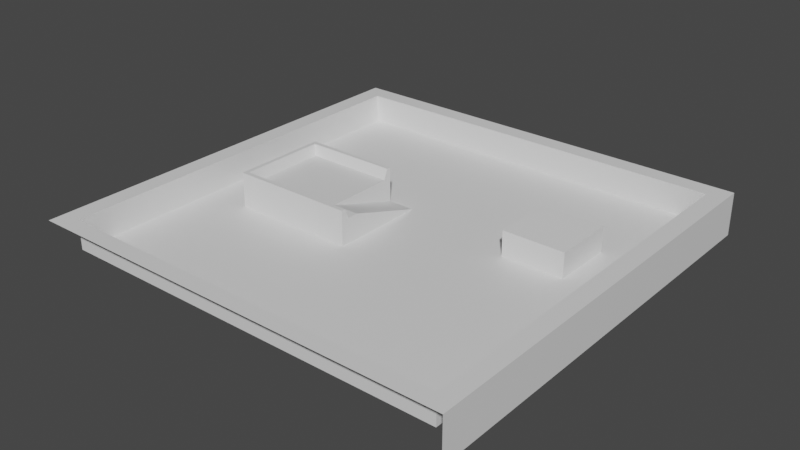 # Source: test_level_1.blend  (saved by Blender 3.4.6; exported with 4.5.12 LTS)
import bpy
from mathutils import Matrix  # noqa: F401  (used for matrix-valued properties, if any)

bpy.ops.wm.read_factory_settings(use_empty=True)
scene = bpy.context.scene
scene.name = 'Scene'

# ---- collections
col_collection = bpy.data.collections.new('Collection'); scene.collection.children.link(col_collection)

# ---- materials (node trees are filled in below, after node groups)
mat_material = bpy.data.materials.new('Material')
mat_material.alpha_threshold = 0.0
mat_material.use_transparent_shadow = False
mat_material.roughness = 0.5
mat_material.line_color = (0.0, 0.0, 0.0, 1.0)

# ---- material node trees
mat_material.use_nodes = True; mat_material.node_tree.nodes.clear()
_N = mat_material.node_tree.nodes; _L = mat_material.node_tree.links
n0 = _N.new('ShaderNodeOutputMaterial'); n0.name = 'Material Output'; n0.location = (300, 300)
n1 = _N.new('ShaderNodeBsdfPrincipled'); n1.name = 'Principled BSDF'; n1.location = (10, 300)
n1.distribution = 'GGX'
n1.subsurface_method = 'RANDOM_WALK_SKIN'
n1.inputs[3].default_value = 1.45
n1.inputs[27].default_value = (0.0, 0.0, 0.0, 1.0)
n1.inputs[28].default_value = 1.0
_L.new(n1.outputs[0], n0.inputs[0])
n0.is_active_output = True

# ---- world
world_world = bpy.data.worlds.new('World'); scene.world = world_world
world_world.use_nodes = True; world_world.node_tree.nodes.clear()
_N = world_world.node_tree.nodes; _L = world_world.node_tree.links
n0 = _N.new('ShaderNodeOutputWorld'); n0.name = 'World Output'; n0.location = (300, 300)
n1 = _N.new('ShaderNodeBackground'); n1.name = 'Background'; n1.location = (10, 300)
n1.inputs[0].default_value = (0.05088, 0.05088, 0.05088, 1.0)
_L.new(n1.outputs[0], n0.inputs[0])
n0.is_active_output = True
world_world.color = (0.05088, 0.05088, 0.05088)
world_world.use_sun_shadow = False
world_world.sun_shadow_jitter_overblur = 0.0

# ---- meshes
me_cube = bpy.data.meshes.new('Cube')
me_cube.from_pydata([(-3.657, 6.978, 0.0), (-3.657, -6.978, 0.0), (-21.61, 6.978, 0.0), (-21.61, -6.978, 0.0), (28.37, -28.57, 0.0), (-28.31, -28.57, 0.0), (28.37, 28.38, 0.0), (-28.31, 28.38, 0.0), (13.27, 12.8, -1.907e-06), (13.27, 3.834, -2.027e-06), (22.23, 3.834, -1.907e-06), (22.23, 12.8, -1.967e-06)], [], [(3, 2, 7, 5), (2, 0, 6, 7), (1, 3, 5, 4), (9, 8, 0, 1), (10, 9, 1, 4), (8, 11, 6, 0), (11, 10, 4, 6)])
_uv = me_cube.uv_layers.new(name='UVMap')
_uv.uv.foreach_set('vector', [0.8512, 0.7262, 0.8512, 0.5238, 0.8581, 0.5169, 0.8581, 0.7331, 0.8512, 0.5238, 0.6488, 0.5238, 0.6419, 0.5169, 0.8581, 0.5169, 0.6488, 0.7262, 0.8512, 0.7262, 0.8581, 0.7331, 0.6419, 0.7331, 0.648, 0.6868, 0.648, 0.5631, 0.6488, 0.5238, 0.6488, 0.7262, 0.6426, 0.7135, 0.648, 0.6868, 0.6488, 0.7262, 0.6419, 0.7331, 0.648, 0.5631, 0.6426, 0.5365, 0.6419, 0.5169, 0.6488, 0.5238, 0.6426, 0.5365, 0.6426, 0.7135, 0.6419, 0.7331, 0.6419, 0.5169])
me_cube.materials.append(mat_material)
me_cube.use_mirror_vertex_groups = False
me_cube.update()
me_cube_001 = bpy.data.meshes.new('Cube.001')
me_cube_001.from_pydata([(1.942, 6.978, 0.0), (-1.942, -6.978, 0.0), (-1.942, 6.978, 0.0), (1.942, -4.178, 3.605), (-1.942, -4.178, 3.605), (1.942, -5.766, 3.605), (-1.942, -5.766, 3.605), (1.942, -6.372, 5.068), (1.942, -6.978, 5.068), (-1.942, -6.978, 5.068), (-1.942, -6.372, 5.068), (1.942, -6.978, 0.0)], [], [(0, 2, 4, 3), (3, 4, 6, 5), (7, 10, 9, 8), (5, 6, 10, 7), (1, 11, 8, 9), (5, 11, 0, 3), (11, 5, 7, 8)])
_uv = me_cube_001.uv_layers.new(name='UVMap')
_uv.uv.foreach_set('vector', [0.6488, 0.5238, 0.75, 0.5238, 0.75, 0.625, 0.6488, 0.625, 0.6488, 0.625, 0.75, 0.625, 0.75, 0.6778, 0.6488, 0.6778, 0.6488, 0.6778, 0.75, 0.6778, 0.75, 0.7262, 0.6488, 0.7262, 0.6488, 0.6778, 0.75, 0.6778, 0.75, 0.6778, 0.6488, 0.6778, 0.75, 0.7262, 0.6488, 0.7262, 0.6488, 0.7262, 0.75, 0.7262, 0.6488, 0.6778, 0.6488, 0.6778, 0.6488, 0.5238, 0.6488, 0.625, 0.6488, 0.7124, 0.6488, 0.6778, 0.6488, 0.6778, 0.6488, 0.7262])
me_cube_001.materials.append(mat_material)
me_cube_001.use_mirror_vertex_groups = False
me_cube_001.update()
me_cube_002 = bpy.data.meshes.new('Cube.002')
me_cube_002.from_pydata([(-7.036, 6.978, 0.0), (-7.036, -6.978, 0.0), (-5.835, -5.764, 3.605), (-5.835, 5.764, 3.605), (7.036, 6.978, 0.0), (-7.036, -6.978, 5.068), (7.036, -6.978, 5.068), (7.036, -6.978, 0.0), (7.036, -5.766, 3.605), (7.036, 5.766, 3.605), (-7.036, 6.978, 5.068), (7.036, 6.978, 5.068), (7.036, -6.372, 5.068), (-6.428, -6.37, 5.068), (-6.428, 6.37, 5.068), (7.036, 6.372, 5.068)], [], [(1, 5, 10, 0), (7, 4, 9, 8), (0, 10, 11, 4), (8, 2, 13, 12), (12, 13, 5, 6), (15, 11, 10, 14), (9, 3, 2, 8), (13, 14, 10, 5), (1, 7, 6, 5), (2, 3, 14, 13), (3, 9, 15, 14), (9, 4, 11, 15)])
_uv = me_cube_002.uv_layers.new(name='UVMap')
_uv.uv.foreach_set('vector', [0.8512, 0.7262, 0.8512, 0.7262, 0.8512, 0.5238, 0.8512, 0.5238, 0.75, 0.7262, 0.75, 0.5238, 0.75, 0.5299, 0.75, 0.7201, 0.8512, 0.5238, 0.8512, 0.5238, 0.75, 0.5238, 0.75, 0.5238, 0.75, 0.7201, 0.8474, 0.72, 0.8474, 0.72, 0.75, 0.7201, 0.75, 0.7201, 0.8474, 0.72, 0.8512, 0.7262, 0.75, 0.7262, 0.75, 0.5299, 0.75, 0.5238, 0.8512, 0.5238, 0.8474, 0.53, 0.75, 0.5299, 0.8474, 0.53, 0.8474, 0.72, 0.75, 0.7201, 0.8474, 0.72, 0.8474, 0.53, 0.8512, 0.5238, 0.8512, 0.7262, 0.8512, 0.7262, 0.75, 0.7262, 0.75, 0.7262, 0.8512, 0.7262, 0.8474, 0.72, 0.8474, 0.53, 0.8474, 0.53, 0.8474, 0.72, 0.8474, 0.53, 0.75, 0.5299, 0.75, 0.5299, 0.8474, 0.53, 0.75, 0.5299, 0.75, 0.5238, 0.75, 0.5238, 0.75, 0.5299])
me_cube_002.materials.append(mat_material)
me_cube_002.use_mirror_vertex_groups = False
me_cube_002.update()
me_cube_003 = bpy.data.meshes.new('Cube.003')
me_cube_003.from_pydata([(31.0, 31.0, -2.0), (31.0, -31.0, -2.0), (-31.0, 31.0, -2.0), (28.37, -28.57, 0.0), (-28.31, -28.57, 0.0), (28.37, 28.38, 0.0), (-28.31, 28.38, 0.0), (-31.0, -31.0, 4.212), (-31.0, 31.0, 4.212), (31.0, 31.0, 4.212), (31.0, -31.0, 4.212), (-28.31, -28.57, 4.212), (-28.31, 28.38, 4.212), (28.37, -28.57, 4.212), (28.37, 28.38, 4.212)], [], [(2, 8, 9, 0), (6, 5, 14, 12), (5, 3, 13, 14), (14, 13, 10, 9), (13, 11, 7, 10), (12, 14, 9, 8), (11, 12, 8, 7), (3, 4, 11, 13), (4, 6, 12, 11), (0, 9, 10, 1)])
_uv = me_cube_003.uv_layers.new(name='UVMap')
_uv.uv.foreach_set('vector', [0.375, 0.25, 0.625, 0.25, 0.625, 0.5, 0.375, 0.5, 0.8581, 0.5169, 0.6419, 0.5169, 0.6419, 0.5169, 0.8581, 0.5169, 0.6419, 0.5169, 0.6419, 0.7331, 0.6419, 0.7331, 0.6419, 0.5169, 0.6419, 0.5169, 0.6419, 0.7331, 0.625, 0.75, 0.625, 0.5, 0.6419, 0.7331, 0.8581, 0.7331, 0.875, 0.75, 0.625, 0.75, 0.8581, 0.5169, 0.6419, 0.5169, 0.625, 0.5, 0.875, 0.5, 0.8581, 0.7331, 0.8581, 0.5169, 0.875, 0.5, 0.875, 0.75, 0.6419, 0.7331, 0.8581, 0.7331, 0.8581, 0.7331, 0.6419, 0.7331, 0.8581, 0.7331, 0.8581, 0.5169, 0.8581, 0.5169, 0.8581, 0.7331, 0.375, 0.5, 0.625, 0.5, 0.625, 0.75, 0.375, 0.75])
me_cube_003.materials.append(mat_material)
me_cube_003.use_mirror_vertex_groups = False
me_cube_003.update()
me_cube_004 = bpy.data.meshes.new('Cube.004')
me_cube_004.from_pydata([(-4.483, -4.483, 2.64), (-4.483, 4.483, -1.0), (-4.483, 4.483, 2.64), (4.483, -4.483, -1.0), (4.483, -4.483, 2.64), (4.483, 4.483, -1.0), (0.8583, 4.483, 1.305), (4.483, 4.483, 2.64), (-0.8583, 4.483, 1.305), (-0.8583, 4.483, -1.0), (0.8583, 4.483, -1.0)], [], [(5, 7, 4, 3), (7, 2, 0, 4), (6, 8, 2, 7), (10, 6, 7, 5), (8, 9, 1, 2)])
_uv = me_cube_004.uv_layers.new(name='UVMap')
_uv.uv.foreach_set('vector', [0.375, 0.5, 0.625, 0.5, 0.625, 0.75, 0.375, 0.75, 0.625, 0.5, 0.875, 0.5, 0.875, 0.75, 0.625, 0.75, 0.5655, 0.4826, 0.6485, 0.3903, 0.875, 0.5, 0.625, 0.5, 0.4216, 0.4658, 0.5655, 0.4826, 0.625, 0.5, 0.375, 0.5, 0.6485, 0.3903, 0.2394, 0.1613, 0.0, 0.0, 0.875, 0.5])
me_cube_004.update()
me_cube_005 = bpy.data.meshes.new('Cube.005')
me_cube_005.from_pydata([(-4.483, -4.483, -1.0), (-4.483, -4.483, 2.64), (-4.483, 4.483, -1.0), (-4.483, 4.483, 2.64), (4.483, -4.483, -1.0), (4.483, -4.483, 2.64), (4.483, 4.483, -1.0)], [], [(0, 2, 3, 1), (4, 0, 1, 5), (2, 0, 4, 6)])
_uv = me_cube_005.uv_layers.new(name='UVMap')
_uv.uv.foreach_set('vector', [0.375, 0.0, 0.375, 0.25, 0.625, 0.25, 0.625, 0.0, 0.375, 0.75, 0.375, 1.0, 0.625, 1.0, 0.625, 0.75, 0.125, 0.5, 0.125, 0.75, 0.375, 0.75, 0.375, 0.5])
me_cube_005.update()

# ---- objects
ob_ground = bpy.data.objects.new('Ground', me_cube)
ob_ramp = bpy.data.objects.new('Ramp', me_cube_001)
ob_platform = bpy.data.objects.new('Platform', me_cube_002)
ob_wall = bpy.data.objects.new('Wall', me_cube_003)
ob_env = bpy.data.objects.new('Env', None)
ob_room = bpy.data.objects.new('Room', me_cube_004)
ob_room_in = bpy.data.objects.new('Room_In', me_cube_005)
ob_doorpos = bpy.data.objects.new('DoorPos', None)

# ---- transforms, parenting, visibility, modifiers, constraints
ob_ground.parent = ob_env
ob_ground.location = (0.0, 0.0, 0.0)
ob_ground.lock_rotations_4d = False
ob_ground.empty_display_type = 'ARROWS'
ob_ground.lineart.crease_threshold = 0.0
ob_ramp.parent = ob_env
ob_ramp.location = (-5.599, 0.0, 0.0)
ob_ramp.lock_rotations_4d = False
ob_ramp.empty_display_type = 'ARROWS'
ob_ramp.lineart.crease_threshold = 0.0
ob_platform.parent = ob_env
ob_platform.location = (-14.58, 0.0, 0.0)
ob_platform.lock_rotations_4d = False
ob_platform.empty_display_type = 'ARROWS'
ob_platform.lineart.crease_threshold = 0.0
ob_wall.parent = ob_env
ob_wall.location = (0.0, 0.0, 0.0)
ob_wall.lock_rotations_4d = False
ob_wall.empty_display_type = 'ARROWS'
ob_wall.lineart.crease_threshold = 0.0
ob_env.location = (0.0, 0.0, 0.0)
ob_room.parent = ob_env
ob_room.location = (17.75, 8.318, 1.0)
ob_room_in.parent = ob_room
ob_room_in.matrix_parent_inverse = Matrix(((1.0, -0.0, 0.0, -17.75), (-0.0, 1.0, -0.0, -8.318), (0.0, -0.0, 1.0, -1.0), (-0.0, 0.0, -0.0, 1.0)))
ob_room_in.location = (17.75, 8.318, 1.0)
ob_doorpos.parent = ob_room
ob_doorpos.matrix_parent_inverse = Matrix(((1.0, -0.0, 0.0, -17.75), (-0.0, 1.0, -0.0, -8.318), (0.0, -0.0, 1.0, -1.0), (-0.0, 0.0, -0.0, 1.0)))
ob_doorpos.location = (17.75, 12.8, 1.152)

# ---- collection membership
col_collection.objects.link(ob_ground)
col_collection.objects.link(ob_ramp)
col_collection.objects.link(ob_platform)
col_collection.objects.link(ob_wall)
col_collection.objects.link(ob_env)
col_collection.objects.link(ob_room)
col_collection.objects.link(ob_room_in)
col_collection.objects.link(ob_doorpos)

# ---- scene / render settings (as saved in the file)
scene.frame_start = 1; scene.frame_end = 250; scene.frame_set(1)
scene.render.engine = 'BLENDER_EEVEE_NEXT'
scene.cycles.sampling_pattern = 'TABULATED_SOBOL'
scene.cycles.use_light_tree = False
scene.view_settings.view_transform = 'Filmic'
bpy.context.view_layer.update()

# ---- added for rendering (the .blend has no active camera and no usable light): camera, sun
cam_auto = bpy.data.cameras.new('AutoCamera')
cam_auto.lens = 50.0
cam_auto.sensor_width = 36.0
cam_auto.clip_end = 1428.35
ob_auto_camera = bpy.data.objects.new('AutoCamera', cam_auto)
scene.collection.objects.link(ob_auto_camera)
ob_auto_camera.location = (81.388, -97.6656, 66.6442)
ob_auto_camera.rotation_euler = (1.09748, -7.21219e-08, 0.694738)
scene.camera = ob_auto_camera
light_auto_sun = bpy.data.lights.new('AutoSun', 'SUN')
light_auto_sun.energy = 3.0
light_auto_sun.angle = 0.0523599
ob_auto_sun = bpy.data.objects.new('AutoSun', light_auto_sun)
scene.collection.objects.link(ob_auto_sun)
ob_auto_sun.rotation_euler = (0.872665, 0.174533, 0.523599)
bpy.context.view_layer.update()
